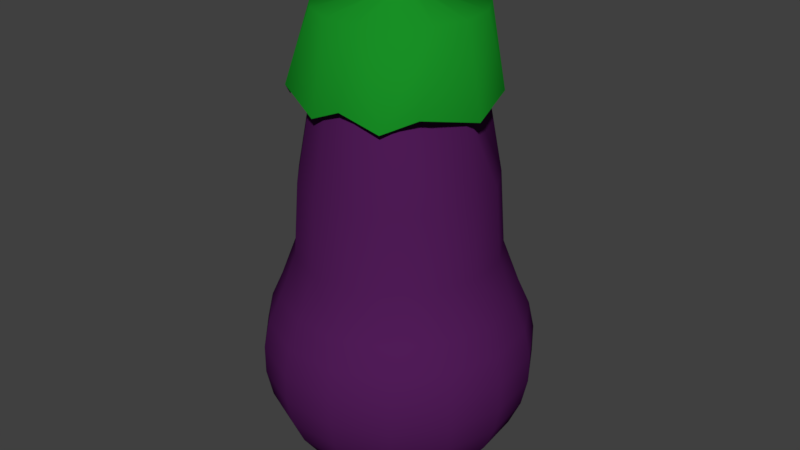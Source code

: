 # Source: Aubergine.blend  (saved by Blender 2.78.0; exported with 4.5.12 LTS)
import bpy
from mathutils import Matrix  # noqa: F401  (used for matrix-valued properties, if any)

bpy.ops.wm.read_factory_settings(use_empty=True)
scene = bpy.context.scene
scene.name = 'Scene'

# ---- collections
col_collection_1 = bpy.data.collections.new('Collection 1'); scene.collection.children.link(col_collection_1)

# ---- materials (node trees are filled in below, after node groups)
mat_bottom = bpy.data.materials.new('Bottom')
mat_bottom.alpha_threshold = 0.0
mat_bottom.use_transparent_shadow = False
mat_bottom.diffuse_color = (0.08317, 0.01174, 0.0985, 1.0)
mat_bottom.roughness = 0.5
mat_top = bpy.data.materials.new('Top')
mat_top.alpha_threshold = 0.0
mat_top.use_transparent_shadow = False
mat_top.diffuse_color = (0.009348, 0.2738, 0.01868, 1.0)
mat_top.roughness = 0.5

# ---- material node trees

# ---- world
world_world = bpy.data.worlds.new('World'); scene.world = world_world
world_world.color = (0.05088, 0.05088, 0.05088)
world_world.use_sun_shadow = False
world_world.sun_shadow_jitter_overblur = 0.0
world_world.cycles.sampling_method = 'MANUAL'

# ---- meshes
me_sphere_001 = bpy.data.meshes.new('Sphere.001')
me_sphere_001.from_pydata([(0.314, 0.6566, 1.905), (0.4329, 0.5387, 1.942), (0.5881, 0.3763, 1.996), (0.686, -0.02497, 1.915), (0.5058, -0.409, 1.997), (0.3272, -0.5816, 1.909), (0.0542, -0.6472, 2.011), (-0.1843, -0.6428, 1.909), (0.07025, 0.1367, 2.667), (-0.4922, -0.563, 2.047), (-0.6049, -0.409, 1.916), (-0.7133, -0.0884, 2.028), (-0.6571, 0.2468, 1.928), (-0.4617, 0.5387, 2.054), (-0.3454, 0.7149, 1.891), (-0.01572, 0.6753, 2.054), (0.2503, 0.541, 2.568), (0.4488, 0.3967, 2.568), (0.5715, 0.1842, 2.568), (0.5971, -0.0598, 2.568), (0.5213, -0.2932, 2.568), (0.3571, -0.4755, 2.568), (0.1329, -0.5753, 2.568), (-0.1124, -0.5753, 2.568), (-0.3366, -0.4755, 2.568), (-0.5008, -0.2932, 2.568), (-0.5766, -0.0598, 2.568), (-0.551, 0.1842, 2.568), (-0.4283, 0.3967, 2.568), (-0.2298, 0.541, 2.568), (0.01024, 0.592, 2.568), (0.1199, 0.1006, 2.667), (0.1506, 0.04747, 2.667), (0.157, -0.01354, 2.667), (0.138, -0.07188, 2.667), (0.09696, -0.1175, 2.667), (0.04092, -0.1424, 2.667), (-0.02043, -0.1424, 2.667), (-0.07647, -0.1175, 2.667), (-0.1175, -0.07188, 2.667), (-0.1365, -0.01354, 2.667), (-0.1301, 0.04747, 2.667), (-0.09939, 0.1006, 2.667), (-0.04976, 0.1367, 2.667), (0.01024, 0.1494, 2.667), (0.05825, 0.1097, 2.917), (0.09795, 0.08086, 2.917), (0.1225, 0.03835, 2.917), (0.1276, -0.01045, 2.917), (0.1125, -0.05713, 2.917), (0.07962, -0.0936, 2.917), (0.03478, -0.1136, 2.917), (-0.01429, -0.1136, 2.917), (-0.05913, -0.0936, 2.917), (-0.09196, -0.05713, 2.917), (-0.1071, -0.01045, 2.917), (-0.102, 0.03835, 2.917), (-0.07746, 0.08086, 2.917), (-0.03776, 0.1097, 2.917), (0.01024, 0.1199, 2.917)], [], [(22, 21, 35, 36), (16, 17, 1, 0), (30, 29, 43, 44), (17, 18, 2, 1), (23, 22, 36, 37), (18, 19, 3, 2), (16, 30, 44, 8), (19, 20, 4, 3), (24, 23, 37, 38), (20, 21, 5, 4), (17, 16, 8, 31), (22, 6, 5, 21), (25, 24, 38, 39), (18, 17, 31, 32), (26, 25, 39, 40), (19, 18, 32, 33), (27, 26, 40, 41), (20, 19, 33, 34), (28, 27, 41, 42), (21, 20, 34, 35), (29, 28, 42, 43), (30, 16, 0, 15), (6, 22, 23, 7), (7, 23, 24, 9), (9, 24, 25, 10), (10, 25, 26, 11), (11, 26, 27, 12), (13, 12, 27, 28), (13, 28, 29, 14), (14, 29, 30, 15), (33, 32, 47, 48), (40, 39, 54, 55), (32, 31, 46, 47), (39, 38, 53, 54), (31, 8, 45, 46), (38, 37, 52, 53), (8, 44, 59, 45), (37, 36, 51, 52), (44, 43, 58, 59), (36, 35, 50, 51), (43, 42, 57, 58), (35, 34, 49, 50), (42, 41, 56, 57), (34, 33, 48, 49), (41, 40, 55, 56), (45, 59, 58, 57, 56, 55, 54, 53, 52, 51, 50, 49, 48, 47, 46)])
me_sphere_001.polygons.foreach_set('use_smooth', [True] * 46)
me_sphere_001.polygons.foreach_set('material_index', [1, 1, 1, 1, 1, 1, 1, 1, 1, 1, 1, 1, 1, 1, 1, 1, 1, 1, 1, 1, 1, 1, 1, 1, 1, 1, 1, 1, 1, 1, 1, 1, 1, 1, 1, 1, 1, 1, 1, 1, 1, 1, 1, 1, 1, 1])
_uv = me_sphere_001.uv_layers.new(name='UVMap')
_uv.uv.foreach_set('vector', [0.6373, 0.5707, 0.7636, 0.6132, 0.5512, 0.7585, 0.5196, 0.7479, 0.5573, 0.8823, 0.7011, 0.8567, 0.6767, 0.4782, 0.5866, 0.4772, 0.4005, 0.8798, 0.2576, 0.8495, 0.4247, 0.8176, 0.4604, 0.8251, 0.7011, 0.8567, 0.8068, 0.8073, 0.7955, 0.4804, 0.6767, 0.4782, 0.4841, 0.5539, 0.6373, 0.5707, 0.5196, 0.7479, 0.4813, 0.7437, 0.8068, 0.8073, 0.8563, 0.7427, 0.9124, 0.324, 0.7955, 0.4804, 0.5573, 0.8823, 0.4005, 0.8798, 0.4604, 0.8251, 0.4996, 0.8258, 0.8563, 0.7427, 0.841, 0.674, 0.8519, 0.262, 0.9124, 0.324, 0.3305, 0.5657, 0.4841, 0.5539, 0.4813, 0.7437, 0.4429, 0.7466, 0.841, 0.674, 0.7636, 0.6132, 0.7649, 0.1444, 0.8519, 0.262, 0.7011, 0.8567, 0.5573, 0.8823, 0.4996, 0.8258, 0.5356, 0.8194, 0.6373, 0.5707, 0.6026, 0.1753, 0.7649, 0.1444, 0.7636, 0.6132, 0.2029, 0.604, 0.3305, 0.5657, 0.4429, 0.7466, 0.411, 0.7562, 0.8068, 0.8073, 0.7011, 0.8567, 0.5356, 0.8194, 0.562, 0.807, 0.1235, 0.6623, 0.2029, 0.604, 0.411, 0.7562, 0.3912, 0.7708, 0.8563, 0.7427, 0.8068, 0.8073, 0.562, 0.807, 0.5744, 0.7909, 0.1061, 0.7304, 0.1235, 0.6623, 0.3912, 0.7708, 0.3868, 0.7878, 0.841, 0.674, 0.8563, 0.7427, 0.5744, 0.7909, 0.5706, 0.7737, 0.1535, 0.7966, 0.1061, 0.7304, 0.3868, 0.7878, 0.3987, 0.8043, 0.7636, 0.6132, 0.841, 0.674, 0.5706, 0.7737, 0.5512, 0.7585, 0.2576, 0.8495, 0.1535, 0.7966, 0.3987, 0.8043, 0.4247, 0.8176, 0.4005, 0.8798, 0.5573, 0.8823, 0.5866, 0.4772, 0.377, 0.5586, 0.6026, 0.1753, 0.6373, 0.5707, 0.4841, 0.5539, 0.4539, 0.09222, 0.4539, 0.09222, 0.4841, 0.5539, 0.3305, 0.5657, 0.2496, 0.1851, 0.2496, 0.1851, 0.3305, 0.5657, 0.2029, 0.604, 0.1591, 0.1322, 0.1591, 0.1322, 0.2029, 0.604, 0.1235, 0.6623, 0.04657, 0.286, 0.04657, 0.286, 0.1235, 0.6623, 0.1061, 0.7304, 0.0364, 0.3146, 0.1173, 0.4909, 0.0364, 0.3146, 0.1061, 0.7304, 0.1535, 0.7966, 0.1173, 0.4909, 0.1535, 0.7966, 0.2576, 0.8495, 0.1671, 0.439, 0.1671, 0.439, 0.2576, 0.8495, 0.4005, 0.8798, 0.377, 0.5586, 0.5744, 0.7909, 0.562, 0.807, 0.5437, 0.9688, 0.5536, 0.9559, 0.3912, 0.7708, 0.411, 0.7562, 0.4229, 0.9281, 0.407, 0.9398, 0.562, 0.807, 0.5356, 0.8194, 0.5225, 0.9787, 0.5437, 0.9688, 0.411, 0.7562, 0.4429, 0.7466, 0.4484, 0.9205, 0.4229, 0.9281, 0.5356, 0.8194, 0.4996, 0.8258, 0.4938, 0.9838, 0.5225, 0.9787, 0.4429, 0.7466, 0.4813, 0.7437, 0.4792, 0.9181, 0.4484, 0.9205, 0.4996, 0.8258, 0.4604, 0.8251, 0.4624, 0.9833, 0.4938, 0.9838, 0.4813, 0.7437, 0.5196, 0.7479, 0.5098, 0.9215, 0.4792, 0.9181, 0.4604, 0.8251, 0.4247, 0.8176, 0.4339, 0.9772, 0.4624, 0.9833, 0.5196, 0.7479, 0.5512, 0.7585, 0.535, 0.93, 0.5098, 0.9215, 0.4247, 0.8176, 0.3987, 0.8043, 0.413, 0.9667, 0.4339, 0.9772, 0.5512, 0.7585, 0.5706, 0.7737, 0.5505, 0.9421, 0.535, 0.93, 0.3987, 0.8043, 0.3868, 0.7878, 0.4035, 0.9534, 0.413, 0.9667, 0.5706, 0.7737, 0.5744, 0.7909, 0.5536, 0.9559, 0.5505, 0.9421, 0.3868, 0.7878, 0.3912, 0.7708, 0.407, 0.9398, 0.4035, 0.9534, 0.4938, 0.9838, 0.4624, 0.9833, 0.4339, 0.9772, 0.413, 0.9667, 0.4035, 0.9534, 0.407, 0.9398, 0.4229, 0.9281, 0.4484, 0.9205, 0.4792, 0.9181, 0.5098, 0.9215, 0.535, 0.93, 0.5505, 0.9421, 0.5536, 0.9559, 0.5437, 0.9688, 0.5225, 0.9787])
me_sphere_001.materials.append(mat_bottom)
me_sphere_001.materials.append(mat_top)
me_sphere_001.use_remesh_preserve_volume = False
me_sphere_001.use_remesh_preserve_attributes = False
me_sphere_001.use_mirror_vertex_groups = False
me_sphere_001.update()
me_sphere = bpy.data.meshes.new('Sphere')
me_sphere.from_pydata([(0.0, 0.7431, -0.6691), (0.2382, 0.5345, 2.02), (0.2869, 0.6444, 1.371), (0.3023, 0.6789, 0.8265), (0.3522, 0.7912, 0.5), (0.3868, 0.8688, 0.309), (0.4045, 0.9085, 0.1045), (0.4045, 0.9085, -0.1045), (0.3868, 0.8688, -0.309), (0.3522, 0.7912, -0.5), (0.3023, 0.6789, -0.6691), (0.2391, 0.537, -0.809), (0.1654, 0.3716, -0.9135), (0.08457, 0.1899, -0.9781), (0.4353, 0.3914, 2.02), (0.5242, 0.472, 1.371), (0.5523, 0.4973, 0.8265), (0.6436, 0.5795, 0.5), (0.7068, 0.6364, 0.309), (0.7391, 0.6655, 0.1045), (0.7391, 0.6655, -0.1045), (0.7068, 0.6364, -0.309), (0.6436, 0.5795, -0.5), (0.5523, 0.4973, -0.6691), (0.4368, 0.3933, -0.809), (0.3023, 0.2722, -0.9135), (0.1545, 0.1391, -0.9781), (0.4323, 0.1805, 2.02), (0.6708, 0.218, 1.371), (0.7068, 0.2296, 0.8265), (0.8236, 0.2676, 0.5), (0.9045, 0.2939, 0.309), (0.9458, 0.3073, 0.1045), (0.9458, 0.3073, -0.1045), (0.9045, 0.2939, -0.309), (0.8236, 0.2676, -0.5), (0.7068, 0.2296, -0.6691), (0.559, 0.1816, -0.809), (0.3868, 0.1257, -0.9135), (0.1977, 0.06425, -0.9781), (0.5825, -0.06175, 2.02), (0.7015, -0.07373, 1.371), (0.7391, -0.07768, 0.8265), (0.8613, -0.09052, 0.5), (0.9458, -0.09941, 0.309), (0.9891, -0.104, 0.1045), (0.9891, -0.104, -0.1045), (0.9458, -0.09941, -0.309), (0.8613, -0.09052, -0.5), (0.7391, -0.07768, -0.6691), (0.5846, -0.06144, -0.809), (0.4045, -0.04252, -0.9135), (0.2068, -0.02173, -0.9781), (0.4246, -0.2934, 2.02), (0.6108, -0.3527, 1.371), (0.6436, -0.3716, 0.8265), (0.75, -0.433, 0.5), (0.8236, -0.4755, 0.309), (0.8613, -0.4973, 0.1045), (0.8613, -0.4973, -0.1045), (0.8236, -0.4755, -0.309), (0.75, -0.433, -0.5), (0.6436, -0.3716, -0.6691), (0.509, -0.2939, -0.809), (0.3522, -0.2034, -0.9135), (0.1801, -0.104, -0.9781), (0.3443, -0.4744, 2.02), (0.4146, -0.5706, 1.371), (0.4368, -0.6012, 0.8265), (0.509, -0.7006, 0.5), (0.559, -0.7694, 0.309), (0.5846, -0.8046, 0.1045), (0.5846, -0.8046, -0.1045), (0.559, -0.7694, -0.309), (0.509, -0.7006, -0.5), (0.4368, -0.6012, -0.6691), (0.3455, -0.4755, -0.809), (0.2391, -0.3291, -0.9135), (0.1222, -0.1682, -0.9781), (0.1218, -0.5734, 2.02), (0.1466, -0.6899, 1.371), (0.1545, -0.7269, 0.8265), (0.1801, -0.8471, 0.5), (0.1977, -0.9303, 0.309), (0.2068, -0.9728, 0.1045), (0.2068, -0.9728, -0.1045), (0.1977, -0.9303, -0.309), (0.1801, -0.8471, -0.5), (0.1545, -0.7269, -0.6691), (0.1222, -0.5749, -0.809), (0.08457, -0.3978, -0.9135), (0.04323, -0.2034, -0.9781), (-0.1218, -0.5734, 2.02), (-0.1466, -0.6899, 1.371), (-0.1545, -0.7269, 0.8265), (-0.1801, -0.8471, 0.5), (-0.1977, -0.9303, 0.309), (-0.2068, -0.9728, 0.1045), (-0.2068, -0.9728, -0.1045), (-0.1977, -0.9303, -0.309), (-0.1801, -0.8471, -0.5), (-0.1545, -0.7269, -0.6691), (-0.1222, -0.5749, -0.809), (-0.08457, -0.3978, -0.9135), (-0.04323, -0.2034, -0.9781), (-0.3443, -0.4744, 2.02), (-0.4146, -0.5706, 1.371), (-0.4368, -0.6012, 0.8265), (-0.509, -0.7006, 0.5), (-0.559, -0.7694, 0.309), (-0.5846, -0.8046, 0.1045), (-0.5846, -0.8046, -0.1045), (-0.559, -0.7694, -0.309), (-0.509, -0.7006, -0.5), (-0.4368, -0.6012, -0.6691), (-0.3455, -0.4755, -0.809), (-0.2391, -0.3291, -0.9135), (-0.1222, -0.1682, -0.9781), (0.0, -8.742e-08, -1.0), (-0.5072, -0.2934, 2.02), (-0.6108, -0.3527, 1.371), (-0.6436, -0.3716, 0.8265), (-0.75, -0.433, 0.5), (-0.8236, -0.4755, 0.309), (-0.8613, -0.4973, 0.1045), (-0.8613, -0.4973, -0.1045), (-0.8236, -0.4755, -0.309), (-0.75, -0.433, -0.5), (-0.6436, -0.3716, -0.6691), (-0.509, -0.2939, -0.809), (-0.3522, -0.2034, -0.9135), (-0.1801, -0.104, -0.9781), (-0.5157, -0.06175, 2.02), (-0.7015, -0.07373, 1.371), (-0.7391, -0.07768, 0.8265), (-0.8613, -0.09052, 0.5), (-0.9458, -0.09941, 0.309), (-0.9891, -0.104, 0.1045), (-0.9891, -0.104, -0.1045), (-0.9458, -0.09941, -0.309), (-0.8613, -0.09052, -0.5), (-0.7391, -0.07768, -0.6691), (-0.5846, -0.06144, -0.809), (-0.4045, -0.04252, -0.9135), (-0.2068, -0.02173, -0.9781), (-0.557, 0.1805, 2.02), (-0.6708, 0.218, 1.371), (-0.7068, 0.2296, 0.8265), (-0.8236, 0.2676, 0.5), (-0.9045, 0.2939, 0.309), (-0.9458, 0.3073, 0.1045), (-0.9458, 0.3073, -0.1045), (-0.9045, 0.2939, -0.309), (-0.8236, 0.2676, -0.5), (-0.7068, 0.2296, -0.6691), (-0.559, 0.1816, -0.809), (-0.3868, 0.1257, -0.9135), (-0.1977, 0.06425, -0.9781), (-0.4353, 0.3914, 2.02), (-0.5242, 0.472, 1.371), (-0.5523, 0.4973, 0.8265), (-0.6436, 0.5795, 0.5), (-0.7068, 0.6364, 0.309), (-0.7391, 0.6655, 0.1045), (-0.7391, 0.6655, -0.1045), (-0.7068, 0.6364, -0.309), (-0.6436, 0.5795, -0.5), (-0.5523, 0.4973, -0.6691), (-0.4368, 0.3933, -0.809), (-0.3023, 0.2722, -0.9135), (-0.1545, 0.1391, -0.9781), (-0.2382, 0.5345, 2.02), (-0.2869, 0.6444, 1.371), (-0.3023, 0.6789, 0.8265), (-0.3522, 0.7912, 0.5), (-0.3868, 0.8688, 0.309), (-0.4045, 0.9085, 0.1045), (-0.4045, 0.9085, -0.1045), (-0.3868, 0.8688, -0.309), (-0.3522, 0.7912, -0.5), (-0.3023, 0.6789, -0.6691), (-0.2391, 0.537, -0.809), (-0.1654, 0.3716, -0.9135), (-0.08457, 0.1899, -0.9781), (-5.701e-06, 0.5037, 2.02), (1.026e-07, 0.7053, 1.371), (1.25e-07, 0.7431, 0.8265), (9.516e-08, 0.866, 0.5), (9.516e-08, 0.9511, 0.309), (6.536e-08, 0.9945, 0.1045), (6.536e-08, 0.9945, -0.1045), (6.536e-08, 0.9511, -0.309), (9.516e-08, 0.866, -0.5), (1.548e-07, 0.5878, -0.809), (5.756e-09, 0.4067, -0.9135), (3.556e-08, 0.2079, -0.9781)], [], [(192, 191, 8, 9), (185, 184, 1, 2), (0, 192, 9, 10), (186, 185, 2, 3), (193, 0, 10, 11), (187, 186, 3, 4), (194, 193, 11, 12), (188, 187, 4, 5), (195, 194, 12, 13), (189, 188, 5, 6), (118, 195, 13), (190, 189, 6, 7), (191, 190, 7, 8), (9, 8, 21, 22), (2, 1, 14, 15), (10, 9, 22, 23), (3, 2, 15, 16), (11, 10, 23, 24), (4, 3, 16, 17), (12, 11, 24, 25), (5, 4, 17, 18), (13, 12, 25, 26), (6, 5, 18, 19), (118, 13, 26), (7, 6, 19, 20), (8, 7, 20, 21), (20, 19, 32, 33), (21, 20, 33, 34), (22, 21, 34, 35), (15, 14, 27, 28), (23, 22, 35, 36), (16, 15, 28, 29), (24, 23, 36, 37), (17, 16, 29, 30), (25, 24, 37, 38), (18, 17, 30, 31), (26, 25, 38, 39), (19, 18, 31, 32), (118, 26, 39), (39, 38, 51, 52), (32, 31, 44, 45), (118, 39, 52), (33, 32, 45, 46), (34, 33, 46, 47), (35, 34, 47, 48), (28, 27, 40, 41), (36, 35, 48, 49), (29, 28, 41, 42), (37, 36, 49, 50), (30, 29, 42, 43), (38, 37, 50, 51), (31, 30, 43, 44), (43, 42, 55, 56), (51, 50, 63, 64), (44, 43, 56, 57), (52, 51, 64, 65), (45, 44, 57, 58), (118, 52, 65), (46, 45, 58, 59), (47, 46, 59, 60), (48, 47, 60, 61), (41, 40, 53, 54), (49, 48, 61, 62), (42, 41, 54, 55), (50, 49, 62, 63), (62, 61, 74, 75), (55, 54, 67, 68), (63, 62, 75, 76), (56, 55, 68, 69), (64, 63, 76, 77), (57, 56, 69, 70), (65, 64, 77, 78), (58, 57, 70, 71), (118, 65, 78), (59, 58, 71, 72), (60, 59, 72, 73), (61, 60, 73, 74), (54, 53, 66, 67), (74, 73, 86, 87), (67, 66, 79, 80), (75, 74, 87, 88), (68, 67, 80, 81), (76, 75, 88, 89), (69, 68, 81, 82), (77, 76, 89, 90), (70, 69, 82, 83), (78, 77, 90, 91), (71, 70, 83, 84), (118, 78, 91), (72, 71, 84, 85), (73, 72, 85, 86), (86, 85, 98, 99), (87, 86, 99, 100), (80, 79, 92, 93), (88, 87, 100, 101), (81, 80, 93, 94), (89, 88, 101, 102), (82, 81, 94, 95), (90, 89, 102, 103), (83, 82, 95, 96), (91, 90, 103, 104), (84, 83, 96, 97), (118, 91, 104), (85, 84, 97, 98), (97, 96, 109, 110), (118, 104, 117), (98, 97, 110, 111), (99, 98, 111, 112), (100, 99, 112, 113), (93, 92, 105, 106), (101, 100, 113, 114), (94, 93, 106, 107), (102, 101, 114, 115), (95, 94, 107, 108), (103, 102, 115, 116), (96, 95, 108, 109), (104, 103, 116, 117), (116, 115, 129, 130), (109, 108, 122, 123), (117, 116, 130, 131), (110, 109, 123, 124), (118, 117, 131), (111, 110, 124, 125), (112, 111, 125, 126), (113, 112, 126, 127), (106, 105, 119, 120), (114, 113, 127, 128), (107, 106, 120, 121), (115, 114, 128, 129), (108, 107, 121, 122), (121, 120, 133, 134), (129, 128, 141, 142), (122, 121, 134, 135), (130, 129, 142, 143), (123, 122, 135, 136), (131, 130, 143, 144), (124, 123, 136, 137), (118, 131, 144), (125, 124, 137, 138), (126, 125, 138, 139), (127, 126, 139, 140), (120, 119, 132, 133), (128, 127, 140, 141), (140, 139, 152, 153), (133, 132, 145, 146), (141, 140, 153, 154), (134, 133, 146, 147), (142, 141, 154, 155), (135, 134, 147, 148), (143, 142, 155, 156), (136, 135, 148, 149), (144, 143, 156, 157), (137, 136, 149, 150), (118, 144, 157), (138, 137, 150, 151), (139, 138, 151, 152), (152, 151, 164, 165), (153, 152, 165, 166), (146, 145, 158, 159), (154, 153, 166, 167), (147, 146, 159, 160), (155, 154, 167, 168), (148, 147, 160, 161), (156, 155, 168, 169), (149, 148, 161, 162), (157, 156, 169, 170), (150, 149, 162, 163), (118, 157, 170), (151, 150, 163, 164), (118, 170, 183), (164, 163, 176, 177), (165, 164, 177, 178), (166, 165, 178, 179), (159, 158, 171, 172), (167, 166, 179, 180), (160, 159, 172, 173), (168, 167, 180, 181), (161, 160, 173, 174), (169, 168, 181, 182), (162, 161, 174, 175), (170, 169, 182, 183), (163, 162, 175, 176), (175, 174, 187, 188), (183, 182, 194, 195), (176, 175, 188, 189), (118, 183, 195), (177, 176, 189, 190), (178, 177, 190, 191), (179, 178, 191, 192), (172, 171, 184, 185), (180, 179, 192, 0), (173, 172, 185, 186), (181, 180, 0, 193), (174, 173, 186, 187), (182, 181, 193, 194)])
me_sphere.polygons.foreach_set('use_smooth', [True] * 195)
_uv = me_sphere.uv_layers.new(name='UVMap')
_uv.uv.foreach_set('vector', [0.3093, 0.1741, 0.2929, 0.2297, 0.2452, 0.231, 0.2658, 0.1753, 0.3321, 0.7255, 0.3668, 0.918, 0.3225, 0.9182, 0.2967, 0.7265, 0.3325, 0.1253, 0.3093, 0.1741, 0.2658, 0.1753, 0.2952, 0.1263, 0.3271, 0.5652, 0.3321, 0.7255, 0.2967, 0.7265, 0.2898, 0.5662, 0.3616, 0.08529, 0.3325, 0.1253, 0.2952, 0.1263, 0.3321, 0.08609, 0.3056, 0.4683, 0.3271, 0.5652, 0.2898, 0.5662, 0.2622, 0.4694, 0.3953, 0.05587, 0.3616, 0.08529, 0.3321, 0.08609, 0.3749, 0.05642, 0.2907, 0.4115, 0.3056, 0.4683, 0.2622, 0.4694, 0.243, 0.4128, 0.6088, 0.04492, 0.5904, 0.05589, 0.5802, 0.05624, 0.6036, 0.04509, 0.2834, 0.351, 0.2907, 0.4115, 0.243, 0.4128, 0.2335, 0.3524, 0.628, 0.04185, 0.6088, 0.04492, 0.6036, 0.04509, 0.2842, 0.2895, 0.2834, 0.351, 0.2335, 0.3524, 0.2343, 0.2909, 0.2929, 0.2297, 0.2842, 0.2895, 0.2343, 0.2909, 0.2452, 0.231, 0.2658, 0.1753, 0.2452, 0.231, 0.236, 0.2333, 0.2575, 0.1774, 0.2967, 0.7265, 0.3225, 0.9182, 0.3168, 0.9196, 0.2899, 0.7282, 0.2952, 0.1263, 0.2658, 0.1753, 0.2575, 0.1774, 0.288, 0.1281, 0.2898, 0.5662, 0.2967, 0.7265, 0.2899, 0.7282, 0.2826, 0.568, 0.3321, 0.08609, 0.2952, 0.1263, 0.288, 0.1281, 0.3264, 0.08749, 0.2622, 0.4694, 0.2898, 0.5662, 0.2826, 0.568, 0.2538, 0.4715, 0.3749, 0.05642, 0.3321, 0.08609, 0.3264, 0.08749, 0.371, 0.0574, 0.243, 0.4128, 0.2622, 0.4694, 0.2538, 0.4715, 0.2338, 0.415, 0.6036, 0.04509, 0.5802, 0.05624, 0.5782, 0.05685, 0.6026, 0.0454, 0.2335, 0.3524, 0.243, 0.4128, 0.2338, 0.415, 0.2239, 0.3547, 0.628, 0.04185, 0.6036, 0.04509, 0.6026, 0.0454, 0.2343, 0.2909, 0.2335, 0.3524, 0.2239, 0.3547, 0.2247, 0.2932, 0.2452, 0.231, 0.2343, 0.2909, 0.2247, 0.2932, 0.236, 0.2333, 0.2247, 0.2932, 0.2239, 0.3547, 0.2563, 0.3577, 0.257, 0.2962, 0.236, 0.2333, 0.2247, 0.2932, 0.257, 0.2962, 0.267, 0.2361, 0.2575, 0.1774, 0.236, 0.2333, 0.267, 0.2361, 0.2856, 0.18, 0.2899, 0.7282, 0.3168, 0.9196, 0.3561, 0.9211, 0.3128, 0.7303, 0.288, 0.1281, 0.2575, 0.1774, 0.2856, 0.18, 0.3122, 0.1303, 0.2826, 0.568, 0.2899, 0.7282, 0.3128, 0.7303, 0.3068, 0.5702, 0.3264, 0.08749, 0.288, 0.1281, 0.3122, 0.1303, 0.3455, 0.08926, 0.2538, 0.4715, 0.2826, 0.568, 0.3068, 0.5702, 0.282, 0.4741, 0.371, 0.0574, 0.3264, 0.08749, 0.3455, 0.08926, 0.3842, 0.05862, 0.2338, 0.415, 0.2538, 0.4715, 0.282, 0.4741, 0.2647, 0.4179, 0.6026, 0.0454, 0.5782, 0.05685, 0.5848, 0.05761, 0.606, 0.0458, 0.2239, 0.3547, 0.2338, 0.415, 0.2647, 0.4179, 0.2563, 0.3577, 0.628, 0.04185, 0.6026, 0.0454, 0.606, 0.0458, 0.606, 0.0458, 0.5848, 0.05761, 0.5989, 0.05841, 0.6131, 0.0462, 0.2563, 0.3577, 0.2647, 0.4179, 0.3304, 0.4209, 0.3249, 0.3608, 0.628, 0.04185, 0.606, 0.0458, 0.6131, 0.0462, 0.257, 0.2962, 0.2563, 0.3577, 0.3249, 0.3608, 0.3257, 0.2993, 0.267, 0.2361, 0.257, 0.2962, 0.3257, 0.2993, 0.3326, 0.2391, 0.2856, 0.18, 0.267, 0.2361, 0.3326, 0.2391, 0.3454, 0.1827, 0.3128, 0.7303, 0.3561, 0.9211, 0.3763, 0.9231, 0.3615, 0.7325, 0.3122, 0.1303, 0.2856, 0.18, 0.3454, 0.1827, 0.3635, 0.1326, 0.3068, 0.5702, 0.3128, 0.7303, 0.3615, 0.7325, 0.3581, 0.5725, 0.3455, 0.08926, 0.3122, 0.1303, 0.3635, 0.1326, 0.3861, 0.09109, 0.282, 0.4741, 0.3068, 0.5702, 0.3581, 0.5725, 0.3418, 0.4768, 0.3842, 0.05862, 0.3455, 0.08926, 0.3861, 0.09109, 0.4123, 0.05989, 0.2647, 0.4179, 0.282, 0.4741, 0.3418, 0.4768, 0.3304, 0.4209, 0.3418, 0.4768, 0.3581, 0.5725, 0.4277, 0.5745, 0.4229, 0.4791, 0.4123, 0.05989, 0.3861, 0.09109, 0.4412, 0.09267, 0.4504, 0.06098, 0.3304, 0.4209, 0.3418, 0.4768, 0.4229, 0.4791, 0.4195, 0.4234, 0.6131, 0.0462, 0.5989, 0.05841, 0.6179, 0.05909, 0.6229, 0.04655, 0.3249, 0.3608, 0.3304, 0.4209, 0.4195, 0.4234, 0.4181, 0.3635, 0.628, 0.04185, 0.6131, 0.0462, 0.6229, 0.04655, 0.3257, 0.2993, 0.3249, 0.3608, 0.4181, 0.3635, 0.4188, 0.302, 0.3326, 0.2391, 0.3257, 0.2993, 0.4188, 0.302, 0.4217, 0.2416, 0.3454, 0.1827, 0.3326, 0.2391, 0.4217, 0.2416, 0.4265, 0.185, 0.3615, 0.7325, 0.3763, 0.9231, 0.4446, 0.9246, 0.4276, 0.7344, 0.3635, 0.1326, 0.3454, 0.1827, 0.4265, 0.185, 0.4331, 0.1346, 0.3581, 0.5725, 0.3615, 0.7325, 0.4276, 0.7344, 0.4277, 0.5745, 0.3861, 0.09109, 0.3635, 0.1326, 0.4331, 0.1346, 0.4412, 0.09267, 0.4331, 0.1346, 0.4265, 0.185, 0.5149, 0.1865, 0.509, 0.1359, 0.4277, 0.5745, 0.4276, 0.7344, 0.4996, 0.7356, 0.5036, 0.5759, 0.4412, 0.09267, 0.4331, 0.1346, 0.509, 0.1359, 0.5012, 0.09371, 0.4229, 0.4791, 0.4277, 0.5745, 0.5036, 0.5759, 0.5113, 0.4807, 0.6179, 0.05909, 0.6133, 0.07892, 0.6433, 0.07957, 0.6387, 0.05954, 0.4195, 0.4234, 0.4229, 0.4791, 0.5113, 0.4807, 0.5165, 0.4251, 0.6229, 0.04655, 0.6179, 0.05909, 0.6387, 0.05954, 0.6335, 0.04678, 0.4181, 0.3635, 0.4195, 0.4234, 0.5165, 0.4251, 0.5196, 0.3653, 0.628, 0.04185, 0.6229, 0.04655, 0.6335, 0.04678, 0.4188, 0.302, 0.4181, 0.3635, 0.5196, 0.3653, 0.5203, 0.3038, 0.4217, 0.2416, 0.4188, 0.302, 0.5203, 0.3038, 0.5188, 0.2433, 0.4265, 0.185, 0.4217, 0.2416, 0.5188, 0.2433, 0.5149, 0.1865, 0.4276, 0.7344, 0.4446, 0.9246, 0.4909, 0.9258, 0.4996, 0.7356, 0.5149, 0.1865, 0.5188, 0.2433, 0.607, 0.2439, 0.5953, 0.187, 0.4996, 0.7356, 0.4909, 0.9258, 0.5453, 0.9261, 0.565, 0.736, 0.509, 0.1359, 0.5149, 0.1865, 0.5953, 0.187, 0.5779, 0.1364, 0.5036, 0.5759, 0.4996, 0.7356, 0.565, 0.736, 0.5725, 0.5763, 0.5012, 0.09371, 0.509, 0.1359, 0.5779, 0.1364, 0.5557, 0.09405, 0.5113, 0.4807, 0.5036, 0.5759, 0.5725, 0.5763, 0.5917, 0.4812, 0.6387, 0.05954, 0.6433, 0.07957, 0.6706, 0.07978, 0.6576, 0.05969, 0.5165, 0.4251, 0.5113, 0.4807, 0.5917, 0.4812, 0.6048, 0.4256, 0.6335, 0.04678, 0.6387, 0.05954, 0.6576, 0.05969, 0.6431, 0.04685, 0.5196, 0.3653, 0.5165, 0.4251, 0.6048, 0.4256, 0.6119, 0.3658, 0.628, 0.04185, 0.6335, 0.04678, 0.6431, 0.04685, 0.5203, 0.3038, 0.5196, 0.3653, 0.6119, 0.3658, 0.6127, 0.3043, 0.5188, 0.2433, 0.5203, 0.3038, 0.6127, 0.3043, 0.607, 0.2439, 0.607, 0.2439, 0.6127, 0.3043, 0.6798, 0.3036, 0.6713, 0.2432, 0.5953, 0.187, 0.607, 0.2439, 0.6713, 0.2432, 0.6538, 0.1864, 0.565, 0.736, 0.5453, 0.9261, 0.5848, 0.9257, 0.6127, 0.7355, 0.5779, 0.1364, 0.5953, 0.187, 0.6538, 0.1864, 0.6281, 0.1358, 0.5725, 0.5763, 0.565, 0.736, 0.6127, 0.7355, 0.6227, 0.5757, 0.5557, 0.09405, 0.5779, 0.1364, 0.6281, 0.1358, 0.5954, 0.09361, 0.5917, 0.4812, 0.5725, 0.5763, 0.6227, 0.5757, 0.6502, 0.4805, 0.5296, 0.06193, 0.5557, 0.09405, 0.5954, 0.09361, 0.5571, 0.06163, 0.6048, 0.4256, 0.5917, 0.4812, 0.6502, 0.4805, 0.669, 0.4249, 0.6431, 0.04685, 0.6576, 0.05969, 0.6713, 0.0595, 0.6502, 0.04676, 0.6119, 0.3658, 0.6048, 0.4256, 0.669, 0.4249, 0.6791, 0.3651, 0.628, 0.04185, 0.6431, 0.04685, 0.6502, 0.04676, 0.6127, 0.3043, 0.6119, 0.3658, 0.6791, 0.3651, 0.6798, 0.3036, 0.6791, 0.3651, 0.669, 0.4249, 0.6981, 0.4231, 0.7095, 0.3632, 0.628, 0.04185, 0.6502, 0.04676, 0.6533, 0.04651, 0.6798, 0.3036, 0.6791, 0.3651, 0.7095, 0.3632, 0.7102, 0.3017, 0.6713, 0.2432, 0.6798, 0.3036, 0.7102, 0.3017, 0.7004, 0.2413, 0.6538, 0.1864, 0.6713, 0.2432, 0.7004, 0.2413, 0.6803, 0.1847, 0.6127, 0.7355, 0.5848, 0.9257, 0.6028, 0.9245, 0.6342, 0.7342, 0.6281, 0.1358, 0.6538, 0.1864, 0.6803, 0.1847, 0.6509, 0.1344, 0.6227, 0.5757, 0.6127, 0.7355, 0.6342, 0.7342, 0.6454, 0.5743, 0.5954, 0.09361, 0.6281, 0.1358, 0.6509, 0.1344, 0.6134, 0.09249, 0.6502, 0.4805, 0.6227, 0.5757, 0.6454, 0.5743, 0.6767, 0.4789, 0.5571, 0.06163, 0.5954, 0.09361, 0.6134, 0.09249, 0.5695, 0.06085, 0.669, 0.4249, 0.6502, 0.4805, 0.6767, 0.4789, 0.6981, 0.4231, 0.6502, 0.04676, 0.6713, 0.0595, 0.6775, 0.05901, 0.6533, 0.04651, 0.5695, 0.06085, 0.6134, 0.09249, 0.6065, 0.09086, 0.5648, 0.05973, 0.6981, 0.4231, 0.6767, 0.4789, 0.6665, 0.4765, 0.687, 0.4205, 0.6533, 0.04651, 0.6775, 0.05901, 0.6751, 0.05831, 0.6521, 0.04615, 0.7095, 0.3632, 0.6981, 0.4231, 0.687, 0.4205, 0.6979, 0.3604, 0.628, 0.04185, 0.6533, 0.04651, 0.6521, 0.04615, 0.7102, 0.3017, 0.7095, 0.3632, 0.6979, 0.3604, 0.6986, 0.2989, 0.7004, 0.2413, 0.7102, 0.3017, 0.6986, 0.2989, 0.6892, 0.2387, 0.6803, 0.1847, 0.7004, 0.2413, 0.6892, 0.2387, 0.6702, 0.1823, 0.6342, 0.7342, 0.6028, 0.9245, 0.5959, 0.9229, 0.626, 0.7322, 0.6509, 0.1344, 0.6803, 0.1847, 0.6702, 0.1823, 0.6422, 0.1323, 0.6454, 0.5743, 0.6342, 0.7342, 0.626, 0.7322, 0.6368, 0.5722, 0.6134, 0.09249, 0.6509, 0.1344, 0.6422, 0.1323, 0.6065, 0.09086, 0.6767, 0.4789, 0.6454, 0.5743, 0.6368, 0.5722, 0.6665, 0.4765, 0.6368, 0.5722, 0.626, 0.7322, 0.5894, 0.73, 0.5982, 0.5699, 0.6065, 0.09086, 0.6422, 0.1323, 0.6036, 0.13, 0.576, 0.08902, 0.6665, 0.4765, 0.6368, 0.5722, 0.5982, 0.5699, 0.6216, 0.4738, 0.5648, 0.05973, 0.6065, 0.09086, 0.576, 0.08902, 0.5437, 0.05845, 0.687, 0.4205, 0.6665, 0.4765, 0.6216, 0.4738, 0.6376, 0.4175, 0.6521, 0.04615, 0.6751, 0.05831, 0.6646, 0.05751, 0.6467, 0.04574, 0.6979, 0.3604, 0.687, 0.4205, 0.6376, 0.4175, 0.6462, 0.3573, 0.628, 0.04185, 0.6521, 0.04615, 0.6467, 0.04574, 0.6986, 0.2989, 0.6979, 0.3604, 0.6462, 0.3573, 0.647, 0.2958, 0.6892, 0.2387, 0.6986, 0.2989, 0.647, 0.2958, 0.6399, 0.2357, 0.6702, 0.1823, 0.6892, 0.2387, 0.6399, 0.2357, 0.6252, 0.1796, 0.626, 0.7322, 0.5959, 0.9229, 0.5547, 0.9212, 0.5894, 0.73, 0.6422, 0.1323, 0.6702, 0.1823, 0.6252, 0.1796, 0.6036, 0.13, 0.6252, 0.1796, 0.6399, 0.2357, 0.5608, 0.2329, 0.5532, 0.1771, 0.5894, 0.73, 0.5547, 0.9212, 0.5168, 0.9193, 0.5307, 0.7279, 0.6036, 0.13, 0.6252, 0.1796, 0.5532, 0.1771, 0.5418, 0.1278, 0.5982, 0.5699, 0.5894, 0.73, 0.5307, 0.7279, 0.5364, 0.5677, 0.576, 0.08902, 0.6036, 0.13, 0.5418, 0.1278, 0.5271, 0.08728, 0.6216, 0.4738, 0.5982, 0.5699, 0.5364, 0.5677, 0.5496, 0.4712, 0.5437, 0.05845, 0.576, 0.08902, 0.5271, 0.08728, 0.5098, 0.05725, 0.6376, 0.4175, 0.6216, 0.4738, 0.5496, 0.4712, 0.5585, 0.4147, 0.6467, 0.04574, 0.6646, 0.05751, 0.6477, 0.05675, 0.6381, 0.04536, 0.6462, 0.3573, 0.6376, 0.4175, 0.5585, 0.4147, 0.5635, 0.3544, 0.628, 0.04185, 0.6467, 0.04574, 0.6381, 0.04536, 0.647, 0.2958, 0.6462, 0.3573, 0.5635, 0.3544, 0.5643, 0.2929, 0.6399, 0.2357, 0.647, 0.2958, 0.5643, 0.2929, 0.5608, 0.2329, 0.5608, 0.2329, 0.5643, 0.2929, 0.4648, 0.2906, 0.4656, 0.2307, 0.5532, 0.1771, 0.5608, 0.2329, 0.4656, 0.2307, 0.4665, 0.1751, 0.5307, 0.7279, 0.5168, 0.9193, 0.4582, 0.918, 0.4602, 0.7263, 0.5418, 0.1278, 0.5532, 0.1771, 0.4665, 0.1751, 0.4674, 0.1261, 0.5364, 0.5677, 0.5307, 0.7279, 0.4602, 0.7263, 0.462, 0.566, 0.5271, 0.08728, 0.5418, 0.1278, 0.4674, 0.1261, 0.4683, 0.08594, 0.5496, 0.4712, 0.5364, 0.5677, 0.462, 0.566, 0.4629, 0.4692, 0.5098, 0.05725, 0.5271, 0.08728, 0.4683, 0.08594, 0.4691, 0.05632, 0.5585, 0.4147, 0.5496, 0.4712, 0.4629, 0.4692, 0.4634, 0.4125, 0.6381, 0.04536, 0.6477, 0.05675, 0.6273, 0.05618, 0.6277, 0.04506, 0.5635, 0.3544, 0.5585, 0.4147, 0.4634, 0.4125, 0.464, 0.3521, 0.628, 0.04185, 0.6381, 0.04536, 0.6277, 0.04506, 0.5643, 0.2929, 0.5635, 0.3544, 0.464, 0.3521, 0.4648, 0.2906, 0.628, 0.04185, 0.6277, 0.04506, 0.6173, 0.04491, 0.4648, 0.2906, 0.464, 0.3521, 0.365, 0.3509, 0.3657, 0.2894, 0.4656, 0.2307, 0.4648, 0.2906, 0.3657, 0.2894, 0.3709, 0.2296, 0.4665, 0.1751, 0.4656, 0.2307, 0.3709, 0.2296, 0.3803, 0.1741, 0.4602, 0.7263, 0.4582, 0.918, 0.3999, 0.9173, 0.3899, 0.7255, 0.4674, 0.1261, 0.4665, 0.1751, 0.3803, 0.1741, 0.3934, 0.1252, 0.462, 0.566, 0.4602, 0.7263, 0.3899, 0.7255, 0.388, 0.5651, 0.4683, 0.08594, 0.4674, 0.1261, 0.3934, 0.1252, 0.4098, 0.08524, 0.4629, 0.4692, 0.462, 0.566, 0.388, 0.5651, 0.3766, 0.4682, 0.4691, 0.05632, 0.4683, 0.08594, 0.4098, 0.08524, 0.4286, 0.05584, 0.4634, 0.4125, 0.4629, 0.4692, 0.3766, 0.4682, 0.3686, 0.4114, 0.6277, 0.04506, 0.6273, 0.05618, 0.6071, 0.05587, 0.6173, 0.04491, 0.464, 0.3521, 0.4634, 0.4125, 0.3686, 0.4114, 0.365, 0.3509, 0.3686, 0.4114, 0.3766, 0.4682, 0.3056, 0.4683, 0.2907, 0.4115, 0.6173, 0.04491, 0.6071, 0.05587, 0.5904, 0.05589, 0.6088, 0.04492, 0.365, 0.3509, 0.3686, 0.4114, 0.2907, 0.4115, 0.2834, 0.351, 0.628, 0.04185, 0.6173, 0.04491, 0.6088, 0.04492, 0.3657, 0.2894, 0.365, 0.3509, 0.2834, 0.351, 0.2842, 0.2895, 0.3709, 0.2296, 0.3657, 0.2894, 0.2842, 0.2895, 0.2929, 0.2297, 0.3803, 0.1741, 0.3709, 0.2296, 0.2929, 0.2297, 0.3093, 0.1741, 0.3899, 0.7255, 0.3999, 0.9173, 0.3668, 0.918, 0.3321, 0.7255, 0.3934, 0.1252, 0.3803, 0.1741, 0.3093, 0.1741, 0.3325, 0.1253, 0.388, 0.5651, 0.3899, 0.7255, 0.3321, 0.7255, 0.3271, 0.5652, 0.4098, 0.08524, 0.3934, 0.1252, 0.3325, 0.1253, 0.3616, 0.08529, 0.3766, 0.4682, 0.388, 0.5651, 0.3271, 0.5652, 0.3056, 0.4683, 0.4286, 0.05584, 0.4098, 0.08524, 0.3616, 0.08529, 0.3953, 0.05587])
me_sphere.materials.append(mat_bottom)
me_sphere.materials.append(mat_top)
me_sphere.use_remesh_preserve_volume = False
me_sphere.use_remesh_preserve_attributes = False
me_sphere.use_mirror_vertex_groups = False
me_sphere.update()

# ---- objects
ob_top = bpy.data.objects.new('Top', me_sphere_001)
ob_aubergine = bpy.data.objects.new('Aubergine', me_sphere)

# ---- transforms, parenting, visibility, modifiers, constraints
ob_top.location = (0.0, 0.0, 0.0)
ob_top.lineart.crease_threshold = 0.0
_vg = ob_top.vertex_groups.new(name='Top')
_vg = ob_top.vertex_groups.new(name='Bottom')
ob_aubergine.location = (0.0, 0.0, 0.0)
ob_aubergine.lineart.crease_threshold = 0.0
_vg = ob_aubergine.vertex_groups.new(name='Top')
_vg = ob_aubergine.vertex_groups.new(name='Bottom')

# ---- collection membership
col_collection_1.objects.link(ob_top)
col_collection_1.objects.link(ob_aubergine)

# ---- scene / render settings (as saved in the file)
scene.frame_start = 1; scene.frame_end = 250; scene.frame_set(1)
scene.render.engine = 'BLENDER_EEVEE_NEXT'
scene.render.resolution_percentage = 50
scene.render.dither_intensity = 0.0
scene.cycles.use_denoising = False
scene.cycles.samples = 128
scene.cycles.sampling_pattern = 'TABULATED_SOBOL'
scene.cycles.light_sampling_threshold = 0.0
scene.cycles.use_adaptive_sampling = False
scene.cycles.use_light_tree = False
scene.cycles.blur_glossy = 0.0
scene.cycles.sample_clamp_indirect = 0.0
scene.view_settings.view_transform = 'Standard'
bpy.context.view_layer.update()

# ---- added for rendering (the .blend has no active camera and no usable light): camera, sun
cam_auto = bpy.data.cameras.new('AutoCamera')
cam_auto.lens = 50.0
cam_auto.sensor_width = 36.0
cam_auto.clip_end = 1000.0
ob_auto_camera = bpy.data.objects.new('AutoCamera', cam_auto)
scene.collection.objects.link(ob_auto_camera)
ob_auto_camera.location = (4.44939, -5.3284, 4.51801)
ob_auto_camera.rotation_euler = (1.09748, -7.21219e-08, 0.694738)
scene.camera = ob_auto_camera
light_auto_sun = bpy.data.lights.new('AutoSun', 'SUN')
light_auto_sun.energy = 3.0
light_auto_sun.angle = 0.0523599
ob_auto_sun = bpy.data.objects.new('AutoSun', light_auto_sun)
scene.collection.objects.link(ob_auto_sun)
ob_auto_sun.rotation_euler = (0.872665, 0.174533, 0.523599)
bpy.context.view_layer.update()
